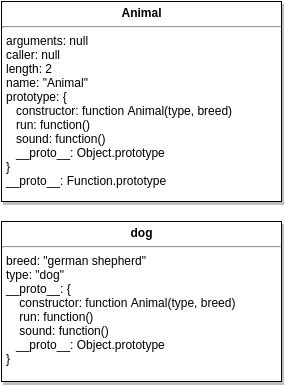

The diagram above was exported from draw.io. Its source (the exported page's mxGraphModel, read from the mxfile embedded in the PNG):
<mxGraphModel dx="176" dy="277" grid="1" gridSize="10" guides="1" tooltips="1" connect="1" arrows="1" fold="1" page="0" pageScale="1.5" pageWidth="826" pageHeight="1169" background="#ffffff" math="0" shadow="0">
  <root>
    <mxCell id="0" style=";html=1;" />
    <mxCell id="1" style=";html=1;" parent="0" />
    <mxCell id="71" value="&lt;p style=&quot;margin: 0px ; margin-top: 4px ; text-align: center&quot;&gt;&lt;strong&gt;Animal&lt;/strong&gt;&lt;/p&gt;&lt;hr&gt;&lt;p style=&quot;margin: 0px ; margin-left: 4px&quot;&gt;arguments: null&lt;/p&gt;&lt;p style=&quot;margin: 0px ; margin-left: 4px&quot;&gt;caller: null&lt;/p&gt;&lt;p style=&quot;margin: 0px ; margin-left: 4px&quot;&gt;length: 2&lt;/p&gt;&lt;p style=&quot;margin: 0px ; margin-left: 4px&quot;&gt;name: &quot;Animal&quot;&lt;/p&gt;&lt;p style=&quot;margin: 0px ; margin-left: 4px&quot;&gt;&lt;/p&gt;&lt;p style=&quot;margin: 0px ; margin-left: 4px&quot;&gt;prototype: {&lt;/p&gt;&lt;p style=&quot;margin: 0px ; margin-left: 4px&quot;&gt;&amp;nbsp; &amp;nbsp;constructor: function Animal(type, breed)&lt;/p&gt;&lt;p style=&quot;margin: 0px ; margin-left: 4px&quot;&gt;&amp;nbsp; &amp;nbsp;run: function()&lt;/p&gt;&lt;p style=&quot;margin: 0px ; margin-left: 4px&quot;&gt;&amp;nbsp; &amp;nbsp;sound: function()&lt;/p&gt;&lt;p style=&quot;margin: 0px ; margin-left: 4px&quot;&gt;&amp;nbsp; &amp;nbsp;__proto__: Object.prototype&lt;/p&gt;&lt;p style=&quot;margin: 0px ; margin-left: 4px&quot;&gt;}&lt;/p&gt;&lt;p style=&quot;margin: 0px ; margin-left: 4px&quot;&gt;__proto__: Function.prototype&lt;/p&gt;&lt;p style=&quot;margin: 0px ; margin-left: 4px&quot;&gt;&lt;br&gt;&lt;/p&gt;" style="shadow=1;fillColor=#FFFFFF;gradientColor=none;verticalAlign=top;align=left;overflow=fill;fontSize=12;fontFamily=Helvetica;html=1" parent="1" vertex="1">
      <mxGeometry x="1140" y="490" width="280" height="200" as="geometry" />
    </mxCell>
    <mxCell id="4e42793c25191364-80" value="&lt;p style=&quot;margin: 0px ; margin-top: 4px ; text-align: center&quot;&gt;&lt;strong&gt;dog&lt;/strong&gt;&lt;/p&gt;&lt;hr&gt;&lt;p style=&quot;margin: 0px ; margin-left: 4px&quot;&gt;breed: &quot;german shepherd&quot;&lt;/p&gt;&lt;p style=&quot;margin: 0px ; margin-left: 4px&quot;&gt;type: &quot;dog&quot;&lt;/p&gt;&lt;p style=&quot;margin: 0px ; margin-left: 4px&quot;&gt;__proto__: {&lt;/p&gt;&lt;p style=&quot;margin: 0px ; margin-left: 4px&quot;&gt;&amp;nbsp; &amp;nbsp; constructor: function Animal(type, breed)&lt;/p&gt;&lt;p style=&quot;margin: 0px ; margin-left: 4px&quot;&gt;&amp;nbsp; &amp;nbsp; run: function()&lt;/p&gt;&lt;p style=&quot;margin: 0px ; margin-left: 4px&quot;&gt;&amp;nbsp; &amp;nbsp; sound: function()&lt;/p&gt;&lt;p style=&quot;margin: 0px ; margin-left: 4px&quot;&gt;&amp;nbsp; &amp;nbsp;__proto__: Object.prototype&lt;/p&gt;&lt;p style=&quot;margin: 0px ; margin-left: 4px&quot;&gt;}&lt;/p&gt;&lt;p style=&quot;margin: 0px ; margin-left: 4px&quot;&gt;&lt;br&gt;&lt;/p&gt;" style="shadow=1;fillColor=#FFFFFF;gradientColor=none;verticalAlign=top;align=left;overflow=fill;fontSize=12;fontFamily=Helvetica;html=1" vertex="1" parent="1">
      <mxGeometry x="1140" y="710" width="280" height="160" as="geometry" />
    </mxCell>
  </root>
</mxGraphModel>